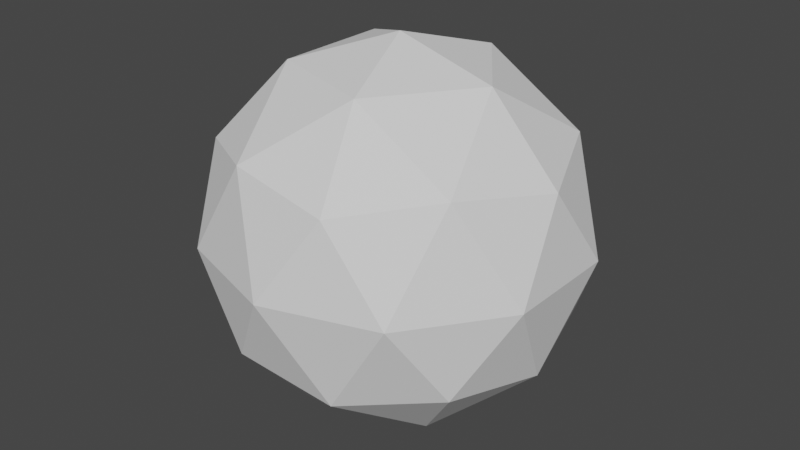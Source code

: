 # Source: Icosphere.blend  (saved by Blender 3.0.42; exported with 4.5.12 LTS)
import bpy
from mathutils import Matrix  # noqa: F401  (used for matrix-valued properties, if any)

bpy.ops.wm.read_factory_settings(use_empty=True)
scene = bpy.context.scene
scene.name = 'Scene'

# ---- collections
col_collection = bpy.data.collections.new('Collection'); scene.collection.children.link(col_collection)

# ---- world
world_world = bpy.data.worlds.new('World'); scene.world = world_world
world_world.use_nodes = True; world_world.node_tree.nodes.clear()
_N = world_world.node_tree.nodes; _L = world_world.node_tree.links
n0 = _N.new('ShaderNodeOutputWorld'); n0.name = 'World Output'; n0.location = (300, 300)
n1 = _N.new('ShaderNodeBackground'); n1.name = 'Background'; n1.location = (10, 300)
n1.inputs[0].default_value = (0.05088, 0.05088, 0.05088, 1.0)
_L.new(n1.outputs[0], n0.inputs[0])
n0.is_active_output = True
world_world.color = (0.05088, 0.05088, 0.05088)
world_world.use_sun_shadow = False
world_world.sun_shadow_jitter_overblur = 0.0

# ---- meshes
me_icosphere = bpy.data.meshes.new('Icosphere')
me_icosphere.from_pydata([(0.0, 0.0, -1.0), (0.7236, -0.5257, -0.4472), (-0.2764, -0.8506, -0.4472), (-0.8944, 0.0, -0.4472), (-0.2764, 0.8506, -0.4472), (0.7236, 0.5257, -0.4472), (0.2764, -0.8506, 0.4472), (-0.7236, -0.5257, 0.4472), (-0.7236, 0.5257, 0.4472), (0.2764, 0.8506, 0.4472), (0.8944, 0.0, 0.4472), (0.0, 0.0, 1.0), (-0.1625, -0.5, -0.8507), (0.4253, -0.309, -0.8507), (0.2629, -0.809, -0.5257), (0.8506, 0.0, -0.5257), (0.4253, 0.309, -0.8507), (-0.5257, 0.0, -0.8507), (-0.6882, -0.5, -0.5257), (-0.1625, 0.5, -0.8507), (-0.6882, 0.5, -0.5257), (0.2629, 0.809, -0.5257), (0.9511, -0.309, 0.0), (0.9511, 0.309, 0.0), (0.0, -1.0, 0.0), (0.5878, -0.809, 0.0), (-0.9511, -0.309, 0.0), (-0.5878, -0.809, 0.0), (-0.5878, 0.809, 0.0), (-0.9511, 0.309, 0.0), (0.5878, 0.809, 0.0), (0.0, 1.0, 0.0), (0.6882, -0.5, 0.5257), (-0.2629, -0.809, 0.5257), (-0.8506, 0.0, 0.5257), (-0.2629, 0.809, 0.5257), (0.6882, 0.5, 0.5257), (0.1625, -0.5, 0.8507), (0.5257, 0.0, 0.8507), (-0.4253, -0.309, 0.8507), (-0.4253, 0.309, 0.8507), (0.1625, 0.5, 0.8507)], [], [(0, 13, 12), (1, 13, 15), (0, 12, 17), (0, 17, 19), (0, 19, 16), (1, 15, 22), (2, 14, 24), (3, 18, 26), (4, 20, 28), (5, 21, 30), (1, 22, 25), (2, 24, 27), (3, 26, 29), (4, 28, 31), (5, 30, 23), (6, 32, 37), (7, 33, 39), (8, 34, 40), (9, 35, 41), (10, 36, 38), (38, 41, 11), (38, 36, 41), (36, 9, 41), (41, 40, 11), (41, 35, 40), (35, 8, 40), (40, 39, 11), (40, 34, 39), (34, 7, 39), (39, 37, 11), (39, 33, 37), (33, 6, 37), (37, 38, 11), (37, 32, 38), (32, 10, 38), (23, 36, 10), (23, 30, 36), (30, 9, 36), (31, 35, 9), (31, 28, 35), (28, 8, 35), (29, 34, 8), (29, 26, 34), (26, 7, 34), (27, 33, 7), (27, 24, 33), (24, 6, 33), (25, 32, 6), (25, 22, 32), (22, 10, 32), (30, 31, 9), (30, 21, 31), (21, 4, 31), (28, 29, 8), (28, 20, 29), (20, 3, 29), (26, 27, 7), (26, 18, 27), (18, 2, 27), (24, 25, 6), (24, 14, 25), (14, 1, 25), (22, 23, 10), (22, 15, 23), (15, 5, 23), (16, 21, 5), (16, 19, 21), (19, 4, 21), (19, 20, 4), (19, 17, 20), (17, 3, 20), (17, 18, 3), (17, 12, 18), (12, 2, 18), (15, 16, 5), (15, 13, 16), (13, 0, 16), (12, 14, 2), (12, 13, 14), (13, 1, 14)])
_uv = me_icosphere.uv_layers.new(name='UVMap')
_uv.uv.foreach_set('vector', [0.1818, 0.0, 0.2273, 0.07873, 0.1364, 0.07873, 0.2727, 0.1575, 0.3182, 0.07873, 0.3636, 0.1575, 0.9091, 0.0, 0.9545, 0.07873, 0.8636, 0.07873, 0.7273, 0.0, 0.7727, 0.07873, 0.6818, 0.07873, 0.5455, 0.0, 0.5909, 0.07873, 0.5, 0.07873, 0.2727, 0.1575, 0.3636, 0.1575, 0.3182, 0.2362, 0.09091, 0.1575, 0.1818, 0.1575, 0.1364, 0.2362, 0.8182, 0.1575, 0.9091, 0.1575, 0.8636, 0.2362, 0.6364, 0.1575, 0.7273, 0.1575, 0.6818, 0.2362, 0.4545, 0.1575, 0.5455, 0.1575, 0.5, 0.2362, 0.2727, 0.1575, 0.3182, 0.2362, 0.2273, 0.2362, 0.09091, 0.1575, 0.1364, 0.2362, 0.04546, 0.2362, 0.8182, 0.1575, 0.8636, 0.2362, 0.7727, 0.2362, 0.6364, 0.1575, 0.6818, 0.2362, 0.5909, 0.2362, 0.4545, 0.1575, 0.5, 0.2362, 0.4091, 0.2362, 0.1818, 0.3149, 0.2727, 0.3149, 0.2273, 0.3937, 0.0, 0.3149, 0.09091, 0.3149, 0.04546, 0.3937, 0.7273, 0.3149, 0.8182, 0.3149, 0.7727, 0.3937, 0.5455, 0.3149, 0.6364, 0.3149, 0.5909, 0.3937, 0.3636, 0.3149, 0.4545, 0.3149, 0.4091, 0.3937, 0.4091, 0.3937, 0.5, 0.3937, 0.4545, 0.4724, 0.4091, 0.3937, 0.4545, 0.3149, 0.5, 0.3937, 0.4545, 0.3149, 0.5455, 0.3149, 0.5, 0.3937, 0.5909, 0.3937, 0.6818, 0.3937, 0.6364, 0.4724, 0.5909, 0.3937, 0.6364, 0.3149, 0.6818, 0.3937, 0.6364, 0.3149, 0.7273, 0.3149, 0.6818, 0.3937, 0.7727, 0.3937, 0.8636, 0.3937, 0.8182, 0.4724, 0.7727, 0.3937, 0.8182, 0.3149, 0.8636, 0.3937, 0.8182, 0.3149, 0.9091, 0.3149, 0.8636, 0.3937, 0.04546, 0.3937, 0.1364, 0.3937, 0.09091, 0.4724, 0.04546, 0.3937, 0.09091, 0.3149, 0.1364, 0.3937, 0.09091, 0.3149, 0.1818, 0.3149, 0.1364, 0.3937, 0.2273, 0.3937, 0.3182, 0.3937, 0.2727, 0.4724, 0.2273, 0.3937, 0.2727, 0.3149, 0.3182, 0.3937, 0.2727, 0.3149, 0.3636, 0.3149, 0.3182, 0.3937, 0.4091, 0.2362, 0.4545, 0.3149, 0.3636, 0.3149, 0.4091, 0.2362, 0.5, 0.2362, 0.4545, 0.3149, 0.5, 0.2362, 0.5455, 0.3149, 0.4545, 0.3149, 0.5909, 0.2362, 0.6364, 0.3149, 0.5455, 0.3149, 0.5909, 0.2362, 0.6818, 0.2362, 0.6364, 0.3149, 0.6818, 0.2362, 0.7273, 0.3149, 0.6364, 0.3149, 0.7727, 0.2362, 0.8182, 0.3149, 0.7273, 0.3149, 0.7727, 0.2362, 0.8636, 0.2362, 0.8182, 0.3149, 0.8636, 0.2362, 0.9091, 0.3149, 0.8182, 0.3149, 0.04546, 0.2362, 0.09091, 0.3149, 0.0, 0.3149, 0.04546, 0.2362, 0.1364, 0.2362, 0.09091, 0.3149, 0.1364, 0.2362, 0.1818, 0.3149, 0.09091, 0.3149, 0.2273, 0.2362, 0.2727, 0.3149, 0.1818, 0.3149, 0.2273, 0.2362, 0.3182, 0.2362, 0.2727, 0.3149, 0.3182, 0.2362, 0.3636, 0.3149, 0.2727, 0.3149, 0.5, 0.2362, 0.5909, 0.2362, 0.5455, 0.3149, 0.5, 0.2362, 0.5455, 0.1575, 0.5909, 0.2362, 0.5455, 0.1575, 0.6364, 0.1575, 0.5909, 0.2362, 0.6818, 0.2362, 0.7727, 0.2362, 0.7273, 0.3149, 0.6818, 0.2362, 0.7273, 0.1575, 0.7727, 0.2362, 0.7273, 0.1575, 0.8182, 0.1575, 0.7727, 0.2362, 0.8636, 0.2362, 0.9545, 0.2362, 0.9091, 0.3149, 0.8636, 0.2362, 0.9091, 0.1575, 0.9545, 0.2362, 0.9091, 0.1575, 1.0, 0.1575, 0.9545, 0.2362, 0.1364, 0.2362, 0.2273, 0.2362, 0.1818, 0.3149, 0.1364, 0.2362, 0.1818, 0.1575, 0.2273, 0.2362, 0.1818, 0.1575, 0.2727, 0.1575, 0.2273, 0.2362, 0.3182, 0.2362, 0.4091, 0.2362, 0.3636, 0.3149, 0.3182, 0.2362, 0.3636, 0.1575, 0.4091, 0.2362, 0.3636, 0.1575, 0.4545, 0.1575, 0.4091, 0.2362, 0.5, 0.07873, 0.5455, 0.1575, 0.4545, 0.1575, 0.5, 0.07873, 0.5909, 0.07873, 0.5455, 0.1575, 0.5909, 0.07873, 0.6364, 0.1575, 0.5455, 0.1575, 0.6818, 0.07873, 0.7273, 0.1575, 0.6364, 0.1575, 0.6818, 0.07873, 0.7727, 0.07873, 0.7273, 0.1575, 0.7727, 0.07873, 0.8182, 0.1575, 0.7273, 0.1575, 0.8636, 0.07873, 0.9091, 0.1575, 0.8182, 0.1575, 0.8636, 0.07873, 0.9545, 0.07873, 0.9091, 0.1575, 0.9545, 0.07873, 1.0, 0.1575, 0.9091, 0.1575, 0.3636, 0.1575, 0.4091, 0.07873, 0.4545, 0.1575, 0.3636, 0.1575, 0.3182, 0.07873, 0.4091, 0.07873, 0.3182, 0.07873, 0.3636, 0.0, 0.4091, 0.07873, 0.1364, 0.07873, 0.1818, 0.1575, 0.09091, 0.1575, 0.1364, 0.07873, 0.2273, 0.07873, 0.1818, 0.1575, 0.2273, 0.07873, 0.2727, 0.1575, 0.1818, 0.1575])
me_icosphere.use_remesh_fix_poles = True
me_icosphere.use_remesh_preserve_attributes = False
me_icosphere.update()

# ---- objects
ob_icosphere = bpy.data.objects.new('Icosphere', me_icosphere)

# ---- transforms, parenting, visibility, modifiers, constraints
ob_icosphere.location = (0.0, 0.0, 0.0)

# ---- collection membership
col_collection.objects.link(ob_icosphere)

# ---- scene / render settings (as saved in the file)
scene.frame_start = 1; scene.frame_end = 250; scene.frame_set(1)
scene.render.engine = 'BLENDER_EEVEE_NEXT'
scene.cycles.sampling_pattern = 'TABULATED_SOBOL'
scene.cycles.use_light_tree = False
scene.view_settings.view_transform = 'Filmic'
bpy.context.view_layer.update()

# ---- added for rendering (the .blend has no active camera and no usable light): camera, sun
cam_auto = bpy.data.cameras.new('AutoCamera')
cam_auto.lens = 50.0
cam_auto.sensor_width = 36.0
cam_auto.clip_end = 1000.0
ob_auto_camera = bpy.data.objects.new('AutoCamera', cam_auto)
scene.collection.objects.link(ob_auto_camera)
ob_auto_camera.location = (3.15365, -3.78438, 2.52292)
ob_auto_camera.rotation_euler = (1.09748, -7.21219e-08, 0.694738)
scene.camera = ob_auto_camera
light_auto_sun = bpy.data.lights.new('AutoSun', 'SUN')
light_auto_sun.energy = 3.0
light_auto_sun.angle = 0.0523599
ob_auto_sun = bpy.data.objects.new('AutoSun', light_auto_sun)
scene.collection.objects.link(ob_auto_sun)
ob_auto_sun.rotation_euler = (0.872665, 0.174533, 0.523599)
bpy.context.view_layer.update()
